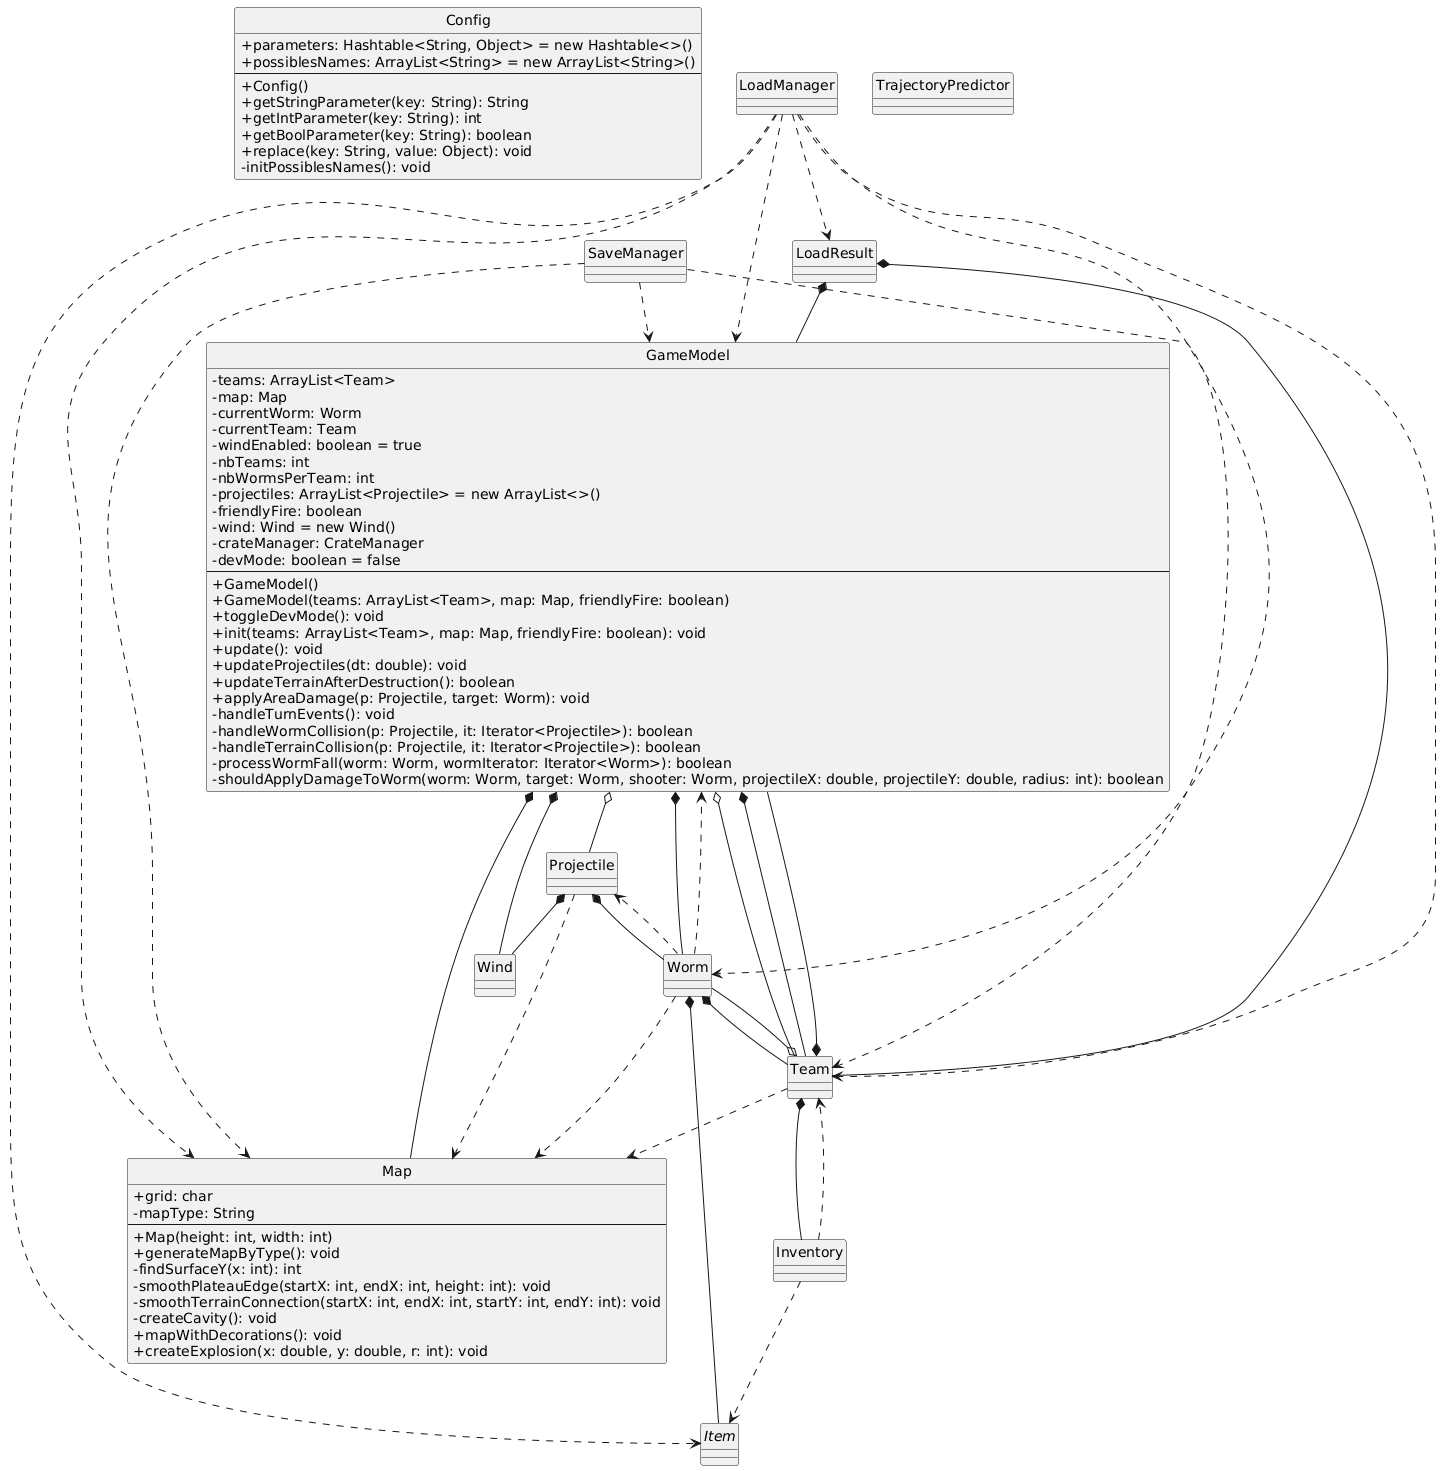

The diagram above was rendered by PlantUML. Its source (embedded in the PNG):
@startuml
skinparam classAttributeIconSize 0
hide circle

class Config {
  +parameters: Hashtable<String, Object> = new Hashtable<>()
  +possiblesNames: ArrayList<String> = new ArrayList<String>()
  --
  +Config()
  +getStringParameter(key: String): String
  +getIntParameter(key: String): int
  +getBoolParameter(key: String): boolean
  +replace(key: String, value: Object): void
  -initPossiblesNames(): void
}

class GameModel {
  -teams: ArrayList<Team>
  -map: Map
  -currentWorm: Worm
  -currentTeam: Team
  -windEnabled: boolean = true
  -nbTeams: int
  -nbWormsPerTeam: int
  -projectiles: ArrayList<Projectile> = new ArrayList<>()
  -friendlyFire: boolean
  -wind: Wind = new Wind()
  -crateManager: CrateManager
  -devMode: boolean = false
  --
  +GameModel()
  +GameModel(teams: ArrayList<Team>, map: Map, friendlyFire: boolean)
  +toggleDevMode(): void
  +init(teams: ArrayList<Team>, map: Map, friendlyFire: boolean): void
  +update(): void
  +updateProjectiles(dt: double): void
  +updateTerrainAfterDestruction(): boolean
  +applyAreaDamage(p: Projectile, target: Worm): void
  -handleTurnEvents(): void
  -handleWormCollision(p: Projectile, it: Iterator<Projectile>): boolean
  -handleTerrainCollision(p: Projectile, it: Iterator<Projectile>): boolean
  -processWormFall(worm: Worm, wormIterator: Iterator<Worm>): boolean
  -shouldApplyDamageToWorm(worm: Worm, target: Worm, shooter: Worm, projectileX: double, projectileY: double, radius: int): boolean
}

class Inventory {
}

interface Item {
}

class Map {
  +grid: char
  -mapType: String
  --
  +Map(height: int, width: int)
  +generateMapByType(): void
  -findSurfaceY(x: int): int
  -smoothPlateauEdge(startX: int, endX: int, height: int): void
  -smoothTerrainConnection(startX: int, endX: int, startY: int, endY: int): void
  -createCavity(): void
  +mapWithDecorations(): void
  +createExplosion(x: double, y: double, r: int): void
}

class LoadManager {
}

class LoadResult {
}

class SaveManager {
}

class Projectile {
}

class TrajectoryPredictor {
}

class Wind {
}

class Team {
}

class Worm {
}

GameModel o-- Team
GameModel *-- Map
GameModel *-- Worm
GameModel *-- Team
GameModel o-- Projectile
GameModel *-- Wind
Inventory ..> Team
Inventory ..> Item
LoadManager ..> LoadResult
LoadManager ..> Team
LoadManager ..> Worm
LoadManager ..> Item
LoadManager ..> Map
LoadManager ..> GameModel
LoadResult *-- GameModel
LoadResult *-- Team
SaveManager ..> GameModel
SaveManager ..> Team
SaveManager ..> Map
Projectile *-- Worm
Projectile *-- Wind
Projectile ..> Map
Team o-- Worm
Team *-- Inventory
Team *-- GameModel
Team ..> Map
Worm *-- Team
Worm *-- Item
Worm ..> Map
Worm ..> GameModel
Worm ..> Projectile
@enduml